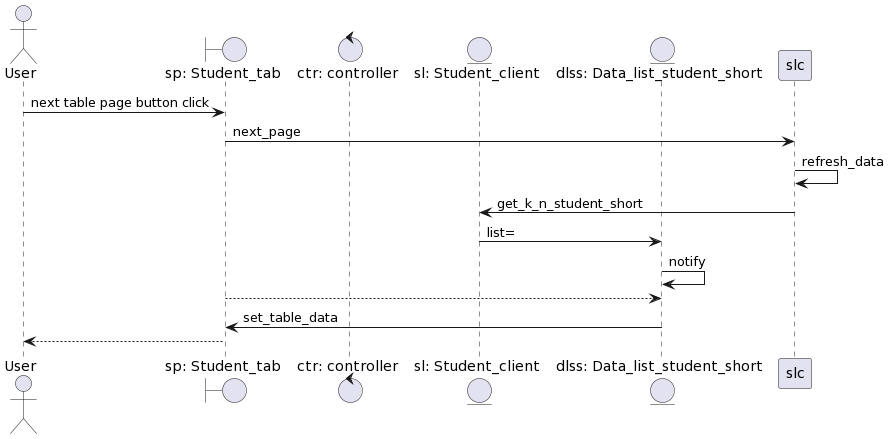

The diagram above was rendered by PlantUML. Its source (embedded in the PNG):
@startuml
'https://plantuml.com/sequence-diagram

actor       User                                as user
boundary    "sp: Student_tab"                   as sp
control     "ctr: controller"                   as ctr
entity      "sl: Student_client"                  as sl
entity      "dlss: Data_list_student_short"     as dlss

user -> sp : next table page button click
sp -> slc : next_page
slc -> slc : refresh_data
slc -> sl : get_k_n_student_short
sl -> dlss : list=
dlss -> dlss : notify
sp --> dlss
sp <- dlss : set_table_data
user <-- sp
@enduml